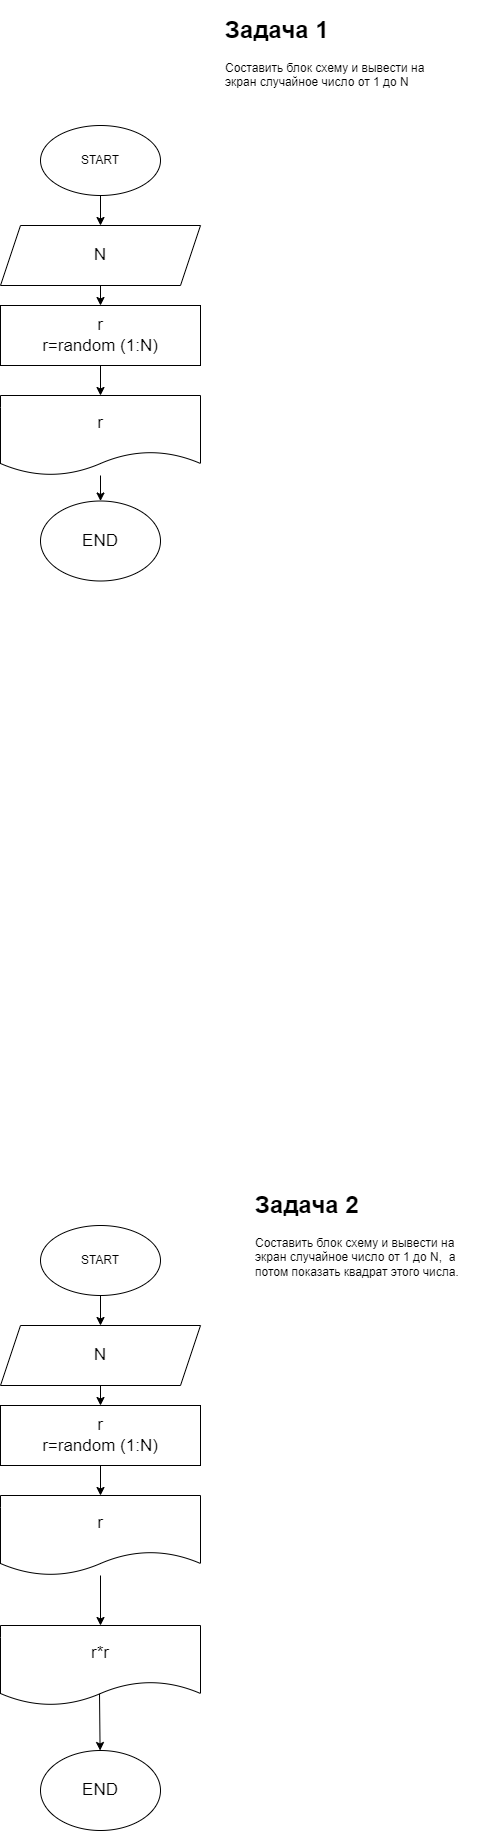

The diagram above was exported from draw.io. Its source (the exported page's mxGraphModel, read from the mxfile embedded in the PNG):
<mxGraphModel dx="1204" dy="1711" grid="1" gridSize="10" guides="1" tooltips="1" connect="1" arrows="1" fold="1" page="1" pageScale="1" pageWidth="827" pageHeight="1169" math="0" shadow="0">
  <root>
    <mxCell id="0" />
    <mxCell id="1" parent="0" />
    <mxCell id="21" value="" style="edgeStyle=none;html=1;" edge="1" parent="1" source="2" target="19">
      <mxGeometry relative="1" as="geometry" />
    </mxCell>
    <mxCell id="2" value="START" style="ellipse;whiteSpace=wrap;html=1;" parent="1" vertex="1">
      <mxGeometry x="320" y="-1040" width="120" height="70" as="geometry" />
    </mxCell>
    <mxCell id="18" value="&lt;h1&gt;Задача 1&lt;/h1&gt;&lt;p&gt;Составить блок схему и вывести на экран случайное число от 1 до N&lt;/p&gt;" style="text;html=1;strokeColor=none;fillColor=none;spacing=5;spacingTop=-20;whiteSpace=wrap;overflow=hidden;rounded=0;" vertex="1" parent="1">
      <mxGeometry x="500" y="-1155" width="240" height="85" as="geometry" />
    </mxCell>
    <mxCell id="22" value="" style="edgeStyle=none;html=1;" edge="1" parent="1" source="19" target="20">
      <mxGeometry relative="1" as="geometry" />
    </mxCell>
    <mxCell id="19" value="&lt;font style=&quot;font-size: 17px&quot;&gt;N&lt;/font&gt;" style="shape=parallelogram;perimeter=parallelogramPerimeter;whiteSpace=wrap;html=1;fixedSize=1;" vertex="1" parent="1">
      <mxGeometry x="280" y="-940" width="200" height="60" as="geometry" />
    </mxCell>
    <mxCell id="24" value="" style="edgeStyle=none;html=1;" edge="1" parent="1" source="20" target="23">
      <mxGeometry relative="1" as="geometry" />
    </mxCell>
    <mxCell id="20" value="&lt;font style=&quot;font-size: 17px&quot;&gt;r&lt;br&gt;r=random (1:N)&lt;/font&gt;" style="rounded=0;whiteSpace=wrap;html=1;" vertex="1" parent="1">
      <mxGeometry x="280" y="-860" width="200" height="60" as="geometry" />
    </mxCell>
    <mxCell id="26" value="" style="edgeStyle=none;html=1;fontSize=17;" edge="1" parent="1" source="23" target="25">
      <mxGeometry relative="1" as="geometry" />
    </mxCell>
    <mxCell id="23" value="&lt;font style=&quot;font-size: 17px&quot;&gt;r&lt;/font&gt;" style="shape=document;whiteSpace=wrap;html=1;boundedLbl=1;" vertex="1" parent="1">
      <mxGeometry x="280" y="-770" width="200" height="80" as="geometry" />
    </mxCell>
    <mxCell id="25" value="END" style="ellipse;whiteSpace=wrap;html=1;fontSize=17;" vertex="1" parent="1">
      <mxGeometry x="320" y="-664.5" width="120" height="80" as="geometry" />
    </mxCell>
    <mxCell id="27" value="&lt;h1&gt;Задача 2&lt;/h1&gt;&lt;p&gt;Составить блок схему и вывести на экран случайное число от 1 до N,&amp;nbsp; а потом показать квадрат этого числа.&lt;/p&gt;" style="text;html=1;strokeColor=none;fillColor=none;spacing=5;spacingTop=-20;whiteSpace=wrap;overflow=hidden;rounded=0;" vertex="1" parent="1">
      <mxGeometry x="530" y="20" width="240" height="110" as="geometry" />
    </mxCell>
    <mxCell id="28" value="" style="edgeStyle=none;html=1;" edge="1" source="29" target="31" parent="1">
      <mxGeometry relative="1" as="geometry" />
    </mxCell>
    <mxCell id="29" value="START" style="ellipse;whiteSpace=wrap;html=1;" vertex="1" parent="1">
      <mxGeometry x="320" y="60" width="120" height="70" as="geometry" />
    </mxCell>
    <mxCell id="30" value="" style="edgeStyle=none;html=1;" edge="1" source="31" target="33" parent="1">
      <mxGeometry relative="1" as="geometry" />
    </mxCell>
    <mxCell id="31" value="&lt;font style=&quot;font-size: 17px&quot;&gt;N&lt;/font&gt;" style="shape=parallelogram;perimeter=parallelogramPerimeter;whiteSpace=wrap;html=1;fixedSize=1;" vertex="1" parent="1">
      <mxGeometry x="280" y="160" width="200" height="60" as="geometry" />
    </mxCell>
    <mxCell id="32" value="" style="edgeStyle=none;html=1;" edge="1" source="33" target="35" parent="1">
      <mxGeometry relative="1" as="geometry" />
    </mxCell>
    <mxCell id="33" value="&lt;font style=&quot;font-size: 17px&quot;&gt;r&lt;br&gt;r=random (1:N)&lt;/font&gt;" style="rounded=0;whiteSpace=wrap;html=1;" vertex="1" parent="1">
      <mxGeometry x="280" y="240" width="200" height="60" as="geometry" />
    </mxCell>
    <mxCell id="38" value="" style="edgeStyle=none;html=1;fontSize=17;" edge="1" parent="1" source="35" target="37">
      <mxGeometry relative="1" as="geometry" />
    </mxCell>
    <mxCell id="35" value="&lt;font style=&quot;font-size: 17px&quot;&gt;r&lt;/font&gt;" style="shape=document;whiteSpace=wrap;html=1;boundedLbl=1;" vertex="1" parent="1">
      <mxGeometry x="280" y="330" width="200" height="80" as="geometry" />
    </mxCell>
    <mxCell id="36" value="END" style="ellipse;whiteSpace=wrap;html=1;fontSize=17;" vertex="1" parent="1">
      <mxGeometry x="320" y="585" width="120" height="80" as="geometry" />
    </mxCell>
    <mxCell id="39" value="" style="edgeStyle=none;html=1;fontSize=17;exitX=0.495;exitY=0.838;exitDx=0;exitDy=0;exitPerimeter=0;" edge="1" parent="1" source="37" target="36">
      <mxGeometry relative="1" as="geometry" />
    </mxCell>
    <mxCell id="37" value="&lt;font style=&quot;font-size: 17px&quot;&gt;r*r&lt;/font&gt;" style="shape=document;whiteSpace=wrap;html=1;boundedLbl=1;" vertex="1" parent="1">
      <mxGeometry x="280" y="460" width="200" height="80" as="geometry" />
    </mxCell>
  </root>
</mxGraphModel>